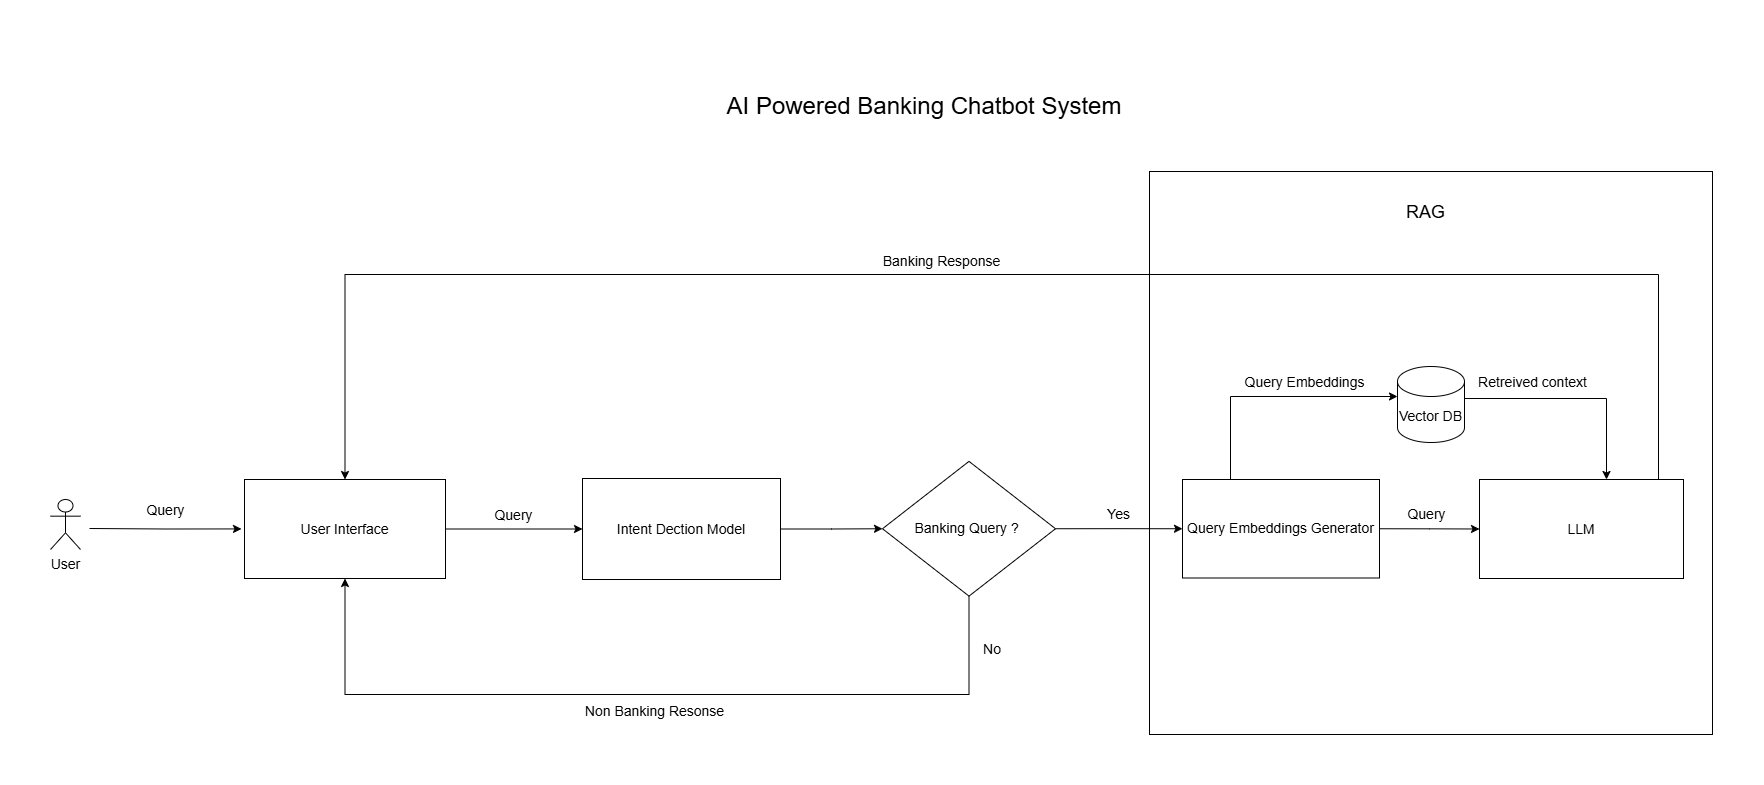

The diagram above was exported from draw.io. Its source (the exported page's mxGraphModel, read from the mxfile embedded in the PNG):
<mxGraphModel dx="2137" dy="1278" grid="0" gridSize="10" guides="1" tooltips="1" connect="1" arrows="1" fold="1" page="0" pageScale="1" pageWidth="827" pageHeight="583" math="0" shadow="0" adaptiveColors="none">
  <root>
    <mxCell id="0" />
    <mxCell id="1" parent="0" />
    <mxCell id="uDnFh4V3D_13P1c1f3_v-73" value="&lt;font style=&quot;font-size: 14px;&quot;&gt;Query&lt;/font&gt;" style="edgeStyle=orthogonalEdgeStyle;rounded=0;orthogonalLoop=1;jettySize=auto;html=1;fontColor=default;labelBackgroundColor=none;" parent="1" source="uDnFh4V3D_13P1c1f3_v-1" target="uDnFh4V3D_13P1c1f3_v-4" edge="1">
      <mxGeometry x="-0.0073" y="14" relative="1" as="geometry">
        <mxPoint as="offset" />
      </mxGeometry>
    </mxCell>
    <mxCell id="uDnFh4V3D_13P1c1f3_v-1" value="&lt;font style=&quot;font-size: 14px;&quot;&gt;User Interface&lt;/font&gt;" style="rounded=0;whiteSpace=wrap;html=1;arcSize=19;labelBackgroundColor=none;" parent="1" vertex="1">
      <mxGeometry x="16" y="362" width="201" height="99" as="geometry" />
    </mxCell>
    <mxCell id="uDnFh4V3D_13P1c1f3_v-70" value="" style="edgeStyle=orthogonalEdgeStyle;rounded=0;orthogonalLoop=1;jettySize=auto;html=1;fontColor=default;entryX=0;entryY=0.5;entryDx=0;entryDy=0;labelBackgroundColor=none;" parent="1" source="uDnFh4V3D_13P1c1f3_v-4" target="uDnFh4V3D_13P1c1f3_v-69" edge="1">
      <mxGeometry relative="1" as="geometry" />
    </mxCell>
    <mxCell id="uDnFh4V3D_13P1c1f3_v-4" value="&lt;font style=&quot;font-size: 14px;&quot;&gt;Intent Dection Model&lt;/font&gt;" style="rounded=0;whiteSpace=wrap;html=1;labelBackgroundColor=none;" parent="1" vertex="1">
      <mxGeometry x="354" y="361" width="198" height="101" as="geometry" />
    </mxCell>
    <mxCell id="uDnFh4V3D_13P1c1f3_v-8" value="" style="whiteSpace=wrap;html=1;aspect=fixed;labelBackgroundColor=none;rounded=0;" parent="1" vertex="1">
      <mxGeometry x="921" y="54" width="563" height="563" as="geometry" />
    </mxCell>
    <mxCell id="uDnFh4V3D_13P1c1f3_v-44" value="&lt;font style=&quot;font-size: 14px;&quot;&gt;Banking Response&lt;/font&gt;" style="edgeStyle=orthogonalEdgeStyle;rounded=0;orthogonalLoop=1;jettySize=auto;html=1;labelBackgroundColor=none;fontColor=default;curved=0;strokeWidth=1;entryX=0.5;entryY=0;entryDx=0;entryDy=0;" parent="1" source="uDnFh4V3D_13P1c1f3_v-32" target="uDnFh4V3D_13P1c1f3_v-1" edge="1">
      <mxGeometry x="0.0699" y="-13" relative="1" as="geometry">
        <mxPoint x="1502" y="340" as="sourcePoint" />
        <mxPoint x="124" y="1" as="targetPoint" />
        <Array as="points">
          <mxPoint x="1430" y="157" />
          <mxPoint x="116" y="157" />
        </Array>
        <mxPoint as="offset" />
      </mxGeometry>
    </mxCell>
    <mxCell id="uDnFh4V3D_13P1c1f3_v-32" value="&lt;font style=&quot;font-size: 14px;&quot;&gt;LLM&lt;/font&gt;" style="rounded=0;whiteSpace=wrap;html=1;labelBackgroundColor=none;" parent="1" vertex="1">
      <mxGeometry x="1251" y="362" width="204" height="99" as="geometry" />
    </mxCell>
    <mxCell id="uDnFh4V3D_13P1c1f3_v-49" value="&lt;font style=&quot;font-size: 14px;&quot;&gt;Non Banking Resonse&lt;/font&gt;" style="edgeStyle=orthogonalEdgeStyle;rounded=0;orthogonalLoop=1;jettySize=auto;html=1;entryX=0.5;entryY=1;entryDx=0;entryDy=0;exitX=0.5;exitY=1;exitDx=0;exitDy=0;labelBackgroundColor=none;fontColor=default;" parent="1" source="uDnFh4V3D_13P1c1f3_v-69" target="uDnFh4V3D_13P1c1f3_v-1" edge="1">
      <mxGeometry x="-0.0186" y="17" relative="1" as="geometry">
        <Array as="points">
          <mxPoint x="742" y="577" />
          <mxPoint x="120" y="577" />
        </Array>
        <mxPoint x="-1" as="offset" />
      </mxGeometry>
    </mxCell>
    <mxCell id="uDnFh4V3D_13P1c1f3_v-50" value="&lt;font style=&quot;font-size: 14px;&quot;&gt;No&lt;/font&gt;" style="text;html=1;align=center;verticalAlign=middle;whiteSpace=wrap;rounded=0;labelBackgroundColor=none;" parent="1" vertex="1">
      <mxGeometry x="734" y="517" width="60" height="30" as="geometry" />
    </mxCell>
    <mxCell id="uDnFh4V3D_13P1c1f3_v-67" value="&lt;font style=&quot;font-size: 14px;&quot;&gt;Query&lt;/font&gt;" style="edgeStyle=orthogonalEdgeStyle;rounded=0;orthogonalLoop=1;jettySize=auto;html=1;entryX=0;entryY=0.5;entryDx=0;entryDy=0;exitX=1;exitY=0.5;exitDx=0;exitDy=0;labelBackgroundColor=none;fontColor=default;" parent="1" source="uDnFh4V3D_13P1c1f3_v-77" target="uDnFh4V3D_13P1c1f3_v-32" edge="1">
      <mxGeometry x="-0.0817" y="14" relative="1" as="geometry">
        <mxPoint x="1181" y="419.69000000000005" as="sourcePoint" />
        <mxPoint x="1340" y="419" as="targetPoint" />
        <mxPoint as="offset" />
      </mxGeometry>
    </mxCell>
    <mxCell id="uDnFh4V3D_13P1c1f3_v-66" value="&lt;font style=&quot;font-size: 14px;&quot;&gt;Retreived context&lt;/font&gt;" style="edgeStyle=orthogonalEdgeStyle;rounded=0;orthogonalLoop=1;jettySize=auto;html=1;labelBackgroundColor=none;fontColor=default;" parent="1" source="uDnFh4V3D_13P1c1f3_v-53" target="uDnFh4V3D_13P1c1f3_v-32" edge="1">
      <mxGeometry x="-0.3812" y="16" relative="1" as="geometry">
        <Array as="points">
          <mxPoint x="1378" y="281" />
        </Array>
        <mxPoint as="offset" />
      </mxGeometry>
    </mxCell>
    <mxCell id="uDnFh4V3D_13P1c1f3_v-53" value="&lt;font style=&quot;font-size: 14px;&quot;&gt;Vector DB&lt;/font&gt;" style="shape=cylinder3;whiteSpace=wrap;html=1;boundedLbl=1;backgroundOutline=1;size=15;labelBackgroundColor=none;rounded=0;" parent="1" vertex="1">
      <mxGeometry x="1169" y="249" width="67" height="76" as="geometry" />
    </mxCell>
    <mxCell id="uDnFh4V3D_13P1c1f3_v-78" value="&lt;font style=&quot;font-size: 14px;&quot;&gt;Yes&lt;/font&gt;" style="edgeStyle=orthogonalEdgeStyle;rounded=0;orthogonalLoop=1;jettySize=auto;html=1;fontColor=default;entryX=0;entryY=0.5;entryDx=0;entryDy=0;exitX=1;exitY=0.5;exitDx=0;exitDy=0;labelBackgroundColor=none;" parent="1" source="uDnFh4V3D_13P1c1f3_v-69" target="uDnFh4V3D_13P1c1f3_v-77" edge="1">
      <mxGeometry x="-0.0013" y="-14" relative="1" as="geometry">
        <mxPoint x="874.8180930397725" y="412.2550000000001" as="targetPoint" />
        <mxPoint y="-28" as="offset" />
      </mxGeometry>
    </mxCell>
    <mxCell id="uDnFh4V3D_13P1c1f3_v-69" value="&lt;font style=&quot;font-size: 14px;&quot;&gt;Banking Query ?&amp;nbsp;&lt;/font&gt;" style="rhombus;whiteSpace=wrap;html=1;rounded=0;labelBackgroundColor=none;" parent="1" vertex="1">
      <mxGeometry x="654" y="343.87" width="173" height="134.75" as="geometry" />
    </mxCell>
    <mxCell id="uDnFh4V3D_13P1c1f3_v-76" value="&lt;font style=&quot;font-size: 14px;&quot;&gt;Query&lt;/font&gt;" style="edgeStyle=orthogonalEdgeStyle;rounded=0;orthogonalLoop=1;jettySize=auto;html=1;fontColor=default;labelBackgroundColor=none;" parent="1" edge="1">
      <mxGeometry x="-0.0038" y="18" relative="1" as="geometry">
        <mxPoint x="-139" y="411" as="sourcePoint" />
        <mxPoint x="13" y="411.42" as="targetPoint" />
        <mxPoint y="-1" as="offset" />
      </mxGeometry>
    </mxCell>
    <mxCell id="uDnFh4V3D_13P1c1f3_v-77" value="&lt;font style=&quot;font-size: 14px;&quot;&gt;Query Embeddings Generator&lt;/font&gt;" style="rounded=0;whiteSpace=wrap;html=1;arcSize=19;labelBackgroundColor=none;" parent="1" vertex="1">
      <mxGeometry x="954" y="362" width="197" height="98.5" as="geometry" />
    </mxCell>
    <mxCell id="uDnFh4V3D_13P1c1f3_v-92" value="&lt;font style=&quot;font-size: 14px;&quot;&gt;Query Embeddings&lt;/font&gt;" style="edgeStyle=orthogonalEdgeStyle;rounded=0;orthogonalLoop=1;jettySize=auto;html=1;entryX=0;entryY=0;entryDx=0;entryDy=30;labelBackgroundColor=none;fontColor=default;exitX=0.5;exitY=0;exitDx=0;exitDy=0;entryPerimeter=0;" parent="1" source="uDnFh4V3D_13P1c1f3_v-77" target="uDnFh4V3D_13P1c1f3_v-53" edge="1">
      <mxGeometry x="0.3878" y="14" relative="1" as="geometry">
        <mxPoint x="1069" y="288" as="sourcePoint" />
        <mxPoint x="1169" y="289" as="targetPoint" />
        <Array as="points">
          <mxPoint x="1002" y="362" />
          <mxPoint x="1002" y="279" />
        </Array>
        <mxPoint x="-1" as="offset" />
      </mxGeometry>
    </mxCell>
    <mxCell id="uDnFh4V3D_13P1c1f3_v-93" value="&lt;font style=&quot;font-size: 18px;&quot;&gt;RAG&lt;/font&gt;" style="text;html=1;align=center;verticalAlign=middle;whiteSpace=wrap;rounded=0;labelBackgroundColor=none;" parent="1" vertex="1">
      <mxGeometry x="1151" y="71" width="93" height="47" as="geometry" />
    </mxCell>
    <mxCell id="uDnFh4V3D_13P1c1f3_v-94" value="&lt;font style=&quot;font-size: 24px;&quot;&gt;AI Powered Banking Chatbot System&lt;/font&gt;" style="text;html=1;align=center;verticalAlign=middle;whiteSpace=wrap;rounded=0;labelBackgroundColor=none;" parent="1" vertex="1">
      <mxGeometry x="492" y="-67" width="408" height="112" as="geometry" />
    </mxCell>
    <mxCell id="uDnFh4V3D_13P1c1f3_v-99" value="&lt;font style=&quot;font-size: 14px;&quot;&gt;User&lt;/font&gt;" style="shape=umlActor;verticalLabelPosition=bottom;verticalAlign=top;html=1;outlineConnect=0;" parent="1" vertex="1">
      <mxGeometry x="-178" y="382" width="30" height="50" as="geometry" />
    </mxCell>
  </root>
</mxGraphModel>